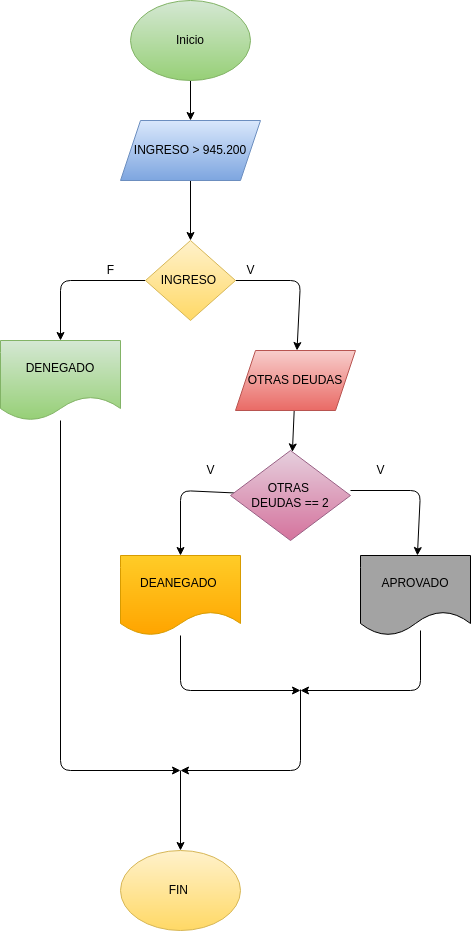

The diagram above was exported from draw.io. Its source (the exported page's mxGraphModel, read from the mxfile embedded in the PNG):
<mxGraphModel dx="600" dy="459" grid="1" gridSize="10" guides="1" tooltips="1" connect="1" arrows="1" fold="1" page="1" pageScale="1" pageWidth="827" pageHeight="1169" math="0" shadow="0">
  <root>
    <mxCell id="0" />
    <mxCell id="1" parent="0" />
    <mxCell id="4" value="" style="edgeStyle=none;html=1;" edge="1" parent="1" source="2" target="3">
      <mxGeometry relative="1" as="geometry" />
    </mxCell>
    <mxCell id="2" value="&lt;font color=&quot;#000000&quot;&gt;Inicio&lt;/font&gt;" style="ellipse;whiteSpace=wrap;html=1;fillColor=#d5e8d4;strokeColor=#82b366;gradientColor=#97d077;" vertex="1" parent="1">
      <mxGeometry x="230" y="30" width="120" height="80" as="geometry" />
    </mxCell>
    <mxCell id="6" value="" style="edgeStyle=none;html=1;" edge="1" parent="1" source="3" target="5">
      <mxGeometry relative="1" as="geometry" />
    </mxCell>
    <mxCell id="3" value="&lt;font color=&quot;#000000&quot;&gt;INGRESO &amp;gt; 945.200&lt;/font&gt;" style="shape=parallelogram;perimeter=parallelogramPerimeter;whiteSpace=wrap;html=1;fixedSize=1;fillColor=#dae8fc;gradientColor=#7ea6e0;strokeColor=#6c8ebf;" vertex="1" parent="1">
      <mxGeometry x="220" y="150" width="140" height="60" as="geometry" />
    </mxCell>
    <mxCell id="8" value="" style="edgeStyle=none;html=1;" edge="1" parent="1" source="5" target="7">
      <mxGeometry relative="1" as="geometry">
        <Array as="points">
          <mxPoint x="400" y="310" />
        </Array>
      </mxGeometry>
    </mxCell>
    <mxCell id="10" value="" style="edgeStyle=none;html=1;" edge="1" parent="1" source="5" target="9">
      <mxGeometry relative="1" as="geometry">
        <Array as="points">
          <mxPoint x="160" y="310" />
        </Array>
      </mxGeometry>
    </mxCell>
    <mxCell id="5" value="&lt;font color=&quot;#000000&quot;&gt;INGRESO&amp;nbsp;&lt;/font&gt;" style="rhombus;whiteSpace=wrap;html=1;fillColor=#fff2cc;gradientColor=#ffd966;strokeColor=#d6b656;" vertex="1" parent="1">
      <mxGeometry x="245" y="270" width="90" height="80" as="geometry" />
    </mxCell>
    <mxCell id="14" value="" style="edgeStyle=none;html=1;" edge="1" parent="1" source="7" target="13">
      <mxGeometry relative="1" as="geometry" />
    </mxCell>
    <mxCell id="7" value="&lt;font color=&quot;#000000&quot;&gt;OTRAS DEUDAS&lt;/font&gt;" style="shape=parallelogram;perimeter=parallelogramPerimeter;whiteSpace=wrap;html=1;fixedSize=1;fillColor=#f8cecc;gradientColor=#ea6b66;strokeColor=#b85450;" vertex="1" parent="1">
      <mxGeometry x="335" y="380" width="120" height="60" as="geometry" />
    </mxCell>
    <mxCell id="26" value="" style="edgeStyle=none;html=1;" edge="1" parent="1" source="9">
      <mxGeometry relative="1" as="geometry">
        <mxPoint x="280" y="800" as="targetPoint" />
        <Array as="points">
          <mxPoint x="160" y="800" />
        </Array>
      </mxGeometry>
    </mxCell>
    <mxCell id="9" value="&lt;font color=&quot;#000000&quot;&gt;DENEGADO&lt;/font&gt;" style="shape=document;whiteSpace=wrap;html=1;boundedLbl=1;fillColor=#d5e8d4;gradientColor=#97d077;strokeColor=#82b366;" vertex="1" parent="1">
      <mxGeometry x="100" y="370" width="120" height="80" as="geometry" />
    </mxCell>
    <mxCell id="11" value="V" style="text;html=1;align=center;verticalAlign=middle;resizable=0;points=[];autosize=1;strokeColor=none;fillColor=none;" vertex="1" parent="1">
      <mxGeometry x="340" y="290" width="20" height="20" as="geometry" />
    </mxCell>
    <mxCell id="12" value="F" style="text;html=1;align=center;verticalAlign=middle;resizable=0;points=[];autosize=1;strokeColor=none;fillColor=none;" vertex="1" parent="1">
      <mxGeometry x="200" y="290" width="20" height="20" as="geometry" />
    </mxCell>
    <mxCell id="18" value="" style="edgeStyle=none;html=1;" edge="1" parent="1" target="17">
      <mxGeometry relative="1" as="geometry">
        <mxPoint x="450" y="520" as="sourcePoint" />
        <Array as="points">
          <mxPoint x="520" y="520" />
        </Array>
      </mxGeometry>
    </mxCell>
    <mxCell id="20" value="" style="edgeStyle=none;html=1;" edge="1" parent="1" source="13" target="19">
      <mxGeometry relative="1" as="geometry">
        <Array as="points">
          <mxPoint x="280" y="520" />
        </Array>
      </mxGeometry>
    </mxCell>
    <mxCell id="13" value="&lt;font color=&quot;#000000&quot;&gt;OTRAS &lt;br&gt;DEUDAS == 2&lt;/font&gt;" style="rhombus;whiteSpace=wrap;html=1;fillColor=#e6d0de;gradientColor=#d5739d;strokeColor=#996185;" vertex="1" parent="1">
      <mxGeometry x="330" y="480" width="120" height="90" as="geometry" />
    </mxCell>
    <mxCell id="24" value="" style="edgeStyle=none;html=1;" edge="1" parent="1">
      <mxGeometry relative="1" as="geometry">
        <mxPoint x="520" y="660" as="sourcePoint" />
        <mxPoint x="400" y="720" as="targetPoint" />
        <Array as="points">
          <mxPoint x="520" y="720" />
        </Array>
      </mxGeometry>
    </mxCell>
    <mxCell id="17" value="&lt;font color=&quot;#000000&quot;&gt;APROVADO&lt;/font&gt;" style="shape=document;whiteSpace=wrap;html=1;boundedLbl=1;fillColor=#A3A3A3;" vertex="1" parent="1">
      <mxGeometry x="460" y="585" width="110" height="80" as="geometry" />
    </mxCell>
    <mxCell id="22" value="" style="edgeStyle=none;html=1;" edge="1" parent="1" source="19">
      <mxGeometry relative="1" as="geometry">
        <mxPoint x="400" y="720" as="targetPoint" />
        <Array as="points">
          <mxPoint x="280" y="720" />
        </Array>
      </mxGeometry>
    </mxCell>
    <mxCell id="19" value="&lt;font color=&quot;#000000&quot;&gt;DEANEGADO&amp;nbsp;&lt;/font&gt;" style="shape=document;whiteSpace=wrap;html=1;boundedLbl=1;fillColor=#ffcd28;gradientColor=#ffa500;strokeColor=#d79b00;" vertex="1" parent="1">
      <mxGeometry x="220" y="585" width="120" height="80" as="geometry" />
    </mxCell>
    <mxCell id="27" value="" style="edgeStyle=none;html=1;" edge="1" parent="1">
      <mxGeometry relative="1" as="geometry">
        <mxPoint x="400" y="719" as="sourcePoint" />
        <mxPoint x="280" y="800" as="targetPoint" />
        <Array as="points">
          <mxPoint x="400" y="800" />
        </Array>
      </mxGeometry>
    </mxCell>
    <mxCell id="28" value="" style="edgeStyle=none;html=1;" edge="1" parent="1">
      <mxGeometry relative="1" as="geometry">
        <mxPoint x="280" y="800" as="sourcePoint" />
        <mxPoint x="280" y="880" as="targetPoint" />
      </mxGeometry>
    </mxCell>
    <mxCell id="29" value="&lt;font color=&quot;#000000&quot;&gt;FIN&amp;nbsp;&lt;/font&gt;" style="ellipse;whiteSpace=wrap;html=1;fillColor=#fff2cc;gradientColor=#ffd966;strokeColor=#d6b656;" vertex="1" parent="1">
      <mxGeometry x="220" y="880" width="120" height="80" as="geometry" />
    </mxCell>
    <mxCell id="30" value="V" style="text;html=1;align=center;verticalAlign=middle;resizable=0;points=[];autosize=1;strokeColor=none;fillColor=none;" vertex="1" parent="1">
      <mxGeometry x="470" y="490" width="20" height="20" as="geometry" />
    </mxCell>
    <mxCell id="31" value="V" style="text;html=1;align=center;verticalAlign=middle;resizable=0;points=[];autosize=1;strokeColor=none;fillColor=none;" vertex="1" parent="1">
      <mxGeometry x="300" y="490" width="20" height="20" as="geometry" />
    </mxCell>
  </root>
</mxGraphModel>